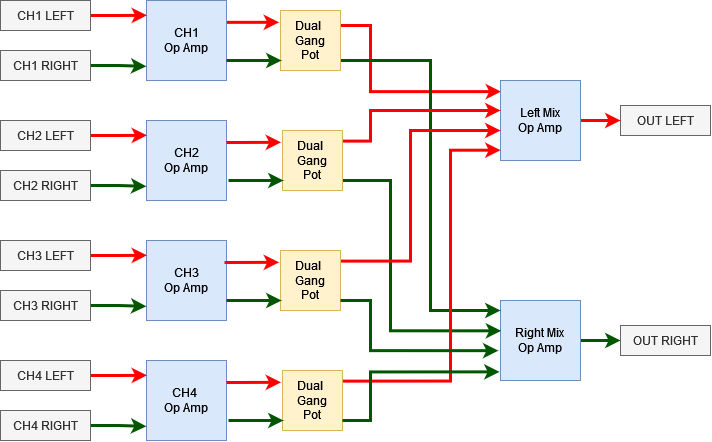

The diagram above was exported from draw.io. Its source (the exported page's mxGraphModel, read from the mxfile embedded in the PNG):
<mxGraphModel dx="1046" dy="620" grid="1" gridSize="10" guides="1" tooltips="1" connect="1" arrows="1" fold="1" page="1" pageScale="1" pageWidth="827" pageHeight="1169" math="0" shadow="0">
  <root>
    <mxCell id="0" />
    <mxCell id="1" parent="0" />
    <mxCell id="JbQscpGjySDhf2pyytg5-2" style="rounded=0;orthogonalLoop=1;jettySize=auto;html=1;entryX=-0.024;entryY=0.197;entryDx=0;entryDy=0;entryPerimeter=0;exitX=0.976;exitY=0.273;exitDx=0;exitDy=0;exitPerimeter=0;strokeColor=#FF0000;strokeWidth=3;" edge="1" parent="1" source="lzDI77-T3gpdR1m4JwA1-1" target="JbQscpGjySDhf2pyytg5-1">
      <mxGeometry relative="1" as="geometry">
        <mxPoint x="278" y="60" as="sourcePoint" />
      </mxGeometry>
    </mxCell>
    <mxCell id="lzDI77-T3gpdR1m4JwA1-1" value="&lt;div&gt;CH1&lt;/div&gt;&lt;div&gt;Op Amp&lt;/div&gt;" style="whiteSpace=wrap;html=1;aspect=fixed;fillColor=#dae8fc;strokeColor=#6c8ebf;" parent="1" vertex="1">
      <mxGeometry x="194" y="40" width="80" height="80" as="geometry" />
    </mxCell>
    <mxCell id="lzDI77-T3gpdR1m4JwA1-42" style="edgeStyle=orthogonalEdgeStyle;rounded=0;orthogonalLoop=1;jettySize=auto;html=1;exitX=1;exitY=0.5;exitDx=0;exitDy=0;strokeColor=#005700;strokeWidth=3;" parent="1" source="lzDI77-T3gpdR1m4JwA1-14" target="lzDI77-T3gpdR1m4JwA1-36" edge="1">
      <mxGeometry relative="1" as="geometry" />
    </mxCell>
    <mxCell id="lzDI77-T3gpdR1m4JwA1-14" value="&lt;div&gt;Right Mix&lt;br&gt;&lt;/div&gt;&lt;div&gt;Op Amp&lt;/div&gt;" style="whiteSpace=wrap;html=1;aspect=fixed;fillColor=#dae8fc;strokeColor=#6c8ebf;" parent="1" vertex="1">
      <mxGeometry x="548" y="340" width="80" height="80" as="geometry" />
    </mxCell>
    <mxCell id="lzDI77-T3gpdR1m4JwA1-16" style="edgeStyle=orthogonalEdgeStyle;rounded=0;orthogonalLoop=1;jettySize=auto;html=1;entryX=-0.002;entryY=0.823;entryDx=0;entryDy=0;entryPerimeter=0;exitX=1;exitY=0.5;exitDx=0;exitDy=0;fillColor=#008a00;strokeColor=#005700;strokeWidth=3;" parent="1" source="lzDI77-T3gpdR1m4JwA1-19" target="lzDI77-T3gpdR1m4JwA1-1" edge="1">
      <mxGeometry relative="1" as="geometry">
        <mxPoint x="123" y="112.49999999999994" as="sourcePoint" />
        <mxPoint x="178" y="130" as="targetPoint" />
      </mxGeometry>
    </mxCell>
    <mxCell id="lzDI77-T3gpdR1m4JwA1-17" style="edgeStyle=orthogonalEdgeStyle;rounded=0;orthogonalLoop=1;jettySize=auto;html=1;entryX=0.006;entryY=0.185;entryDx=0;entryDy=0;entryPerimeter=0;exitX=1;exitY=0.5;exitDx=0;exitDy=0;strokeColor=#FF0000;strokeWidth=3;" parent="1" source="lzDI77-T3gpdR1m4JwA1-18" target="lzDI77-T3gpdR1m4JwA1-1" edge="1">
      <mxGeometry relative="1" as="geometry">
        <mxPoint x="118" y="54.99999999999994" as="sourcePoint" />
      </mxGeometry>
    </mxCell>
    <mxCell id="lzDI77-T3gpdR1m4JwA1-18" value="CH1 LEFT" style="rounded=0;whiteSpace=wrap;html=1;fillColor=#f5f5f5;fontColor=#333333;strokeColor=#666666;" parent="1" vertex="1">
      <mxGeometry x="48" y="40" width="90" height="30" as="geometry" />
    </mxCell>
    <mxCell id="lzDI77-T3gpdR1m4JwA1-19" value="CH1 RIGHT" style="rounded=0;whiteSpace=wrap;html=1;fillColor=#f5f5f5;fontColor=#333333;strokeColor=#666666;" parent="1" vertex="1">
      <mxGeometry x="48" y="90" width="90" height="30" as="geometry" />
    </mxCell>
    <mxCell id="lzDI77-T3gpdR1m4JwA1-20" value="&lt;div&gt;CH2&lt;/div&gt;&lt;div&gt;Op Amp&lt;/div&gt;" style="whiteSpace=wrap;html=1;aspect=fixed;fillColor=#dae8fc;strokeColor=#6c8ebf;" parent="1" vertex="1">
      <mxGeometry x="194" y="160" width="80" height="80" as="geometry" />
    </mxCell>
    <mxCell id="lzDI77-T3gpdR1m4JwA1-21" style="edgeStyle=orthogonalEdgeStyle;rounded=0;orthogonalLoop=1;jettySize=auto;html=1;entryX=-0.002;entryY=0.823;entryDx=0;entryDy=0;entryPerimeter=0;exitX=1;exitY=0.5;exitDx=0;exitDy=0;fillColor=#008a00;strokeColor=#005700;strokeWidth=3;" parent="1" source="lzDI77-T3gpdR1m4JwA1-24" target="lzDI77-T3gpdR1m4JwA1-20" edge="1">
      <mxGeometry relative="1" as="geometry">
        <mxPoint x="123" y="232.49999999999994" as="sourcePoint" />
        <mxPoint x="178" y="250" as="targetPoint" />
      </mxGeometry>
    </mxCell>
    <mxCell id="lzDI77-T3gpdR1m4JwA1-22" style="edgeStyle=orthogonalEdgeStyle;rounded=0;orthogonalLoop=1;jettySize=auto;html=1;entryX=0.006;entryY=0.185;entryDx=0;entryDy=0;entryPerimeter=0;exitX=1;exitY=0.5;exitDx=0;exitDy=0;strokeColor=#FF0000;strokeWidth=3;" parent="1" source="lzDI77-T3gpdR1m4JwA1-23" target="lzDI77-T3gpdR1m4JwA1-20" edge="1">
      <mxGeometry relative="1" as="geometry">
        <mxPoint x="118" y="174.99999999999994" as="sourcePoint" />
      </mxGeometry>
    </mxCell>
    <mxCell id="lzDI77-T3gpdR1m4JwA1-23" value="CH2 LEFT" style="rounded=0;whiteSpace=wrap;html=1;fillColor=#f5f5f5;fontColor=#333333;strokeColor=#666666;" parent="1" vertex="1">
      <mxGeometry x="48" y="160" width="90" height="30" as="geometry" />
    </mxCell>
    <mxCell id="lzDI77-T3gpdR1m4JwA1-24" value="CH2 RIGHT" style="rounded=0;whiteSpace=wrap;html=1;fillColor=#f5f5f5;fontColor=#333333;strokeColor=#666666;" parent="1" vertex="1">
      <mxGeometry x="48" y="210" width="90" height="30" as="geometry" />
    </mxCell>
    <mxCell id="lzDI77-T3gpdR1m4JwA1-25" value="&lt;div&gt;CH3&lt;/div&gt;&lt;div&gt;Op Amp&lt;/div&gt;" style="whiteSpace=wrap;html=1;aspect=fixed;fillColor=#dae8fc;strokeColor=#6c8ebf;" parent="1" vertex="1">
      <mxGeometry x="194" y="280" width="80" height="80" as="geometry" />
    </mxCell>
    <mxCell id="lzDI77-T3gpdR1m4JwA1-26" style="edgeStyle=orthogonalEdgeStyle;rounded=0;orthogonalLoop=1;jettySize=auto;html=1;entryX=-0.002;entryY=0.823;entryDx=0;entryDy=0;entryPerimeter=0;exitX=1;exitY=0.5;exitDx=0;exitDy=0;fillColor=#008a00;strokeColor=#005700;strokeWidth=3;" parent="1" source="lzDI77-T3gpdR1m4JwA1-29" target="lzDI77-T3gpdR1m4JwA1-25" edge="1">
      <mxGeometry relative="1" as="geometry">
        <mxPoint x="123" y="352.49999999999994" as="sourcePoint" />
        <mxPoint x="178" y="370" as="targetPoint" />
      </mxGeometry>
    </mxCell>
    <mxCell id="lzDI77-T3gpdR1m4JwA1-27" style="edgeStyle=orthogonalEdgeStyle;rounded=0;orthogonalLoop=1;jettySize=auto;html=1;entryX=0.006;entryY=0.185;entryDx=0;entryDy=0;entryPerimeter=0;exitX=1;exitY=0.5;exitDx=0;exitDy=0;strokeColor=#FF0000;strokeWidth=3;" parent="1" source="lzDI77-T3gpdR1m4JwA1-28" target="lzDI77-T3gpdR1m4JwA1-25" edge="1">
      <mxGeometry relative="1" as="geometry">
        <mxPoint x="118" y="294.99999999999994" as="sourcePoint" />
      </mxGeometry>
    </mxCell>
    <mxCell id="lzDI77-T3gpdR1m4JwA1-28" value="CH3 LEFT" style="rounded=0;whiteSpace=wrap;html=1;fillColor=#f5f5f5;fontColor=#333333;strokeColor=#666666;" parent="1" vertex="1">
      <mxGeometry x="48" y="280" width="90" height="30" as="geometry" />
    </mxCell>
    <mxCell id="lzDI77-T3gpdR1m4JwA1-29" value="CH3 RIGHT" style="rounded=0;whiteSpace=wrap;html=1;fillColor=#f5f5f5;fontColor=#333333;strokeColor=#666666;" parent="1" vertex="1">
      <mxGeometry x="48" y="330" width="90" height="30" as="geometry" />
    </mxCell>
    <mxCell id="lzDI77-T3gpdR1m4JwA1-30" value="&lt;div&gt;CH4&amp;nbsp;&lt;/div&gt;&lt;div&gt;Op Amp&lt;/div&gt;" style="whiteSpace=wrap;html=1;aspect=fixed;fillColor=#dae8fc;strokeColor=#6c8ebf;" parent="1" vertex="1">
      <mxGeometry x="194" y="400" width="80" height="80" as="geometry" />
    </mxCell>
    <mxCell id="lzDI77-T3gpdR1m4JwA1-31" style="edgeStyle=orthogonalEdgeStyle;rounded=0;orthogonalLoop=1;jettySize=auto;html=1;entryX=-0.002;entryY=0.823;entryDx=0;entryDy=0;entryPerimeter=0;exitX=1;exitY=0.5;exitDx=0;exitDy=0;fillColor=#008a00;strokeColor=#005700;strokeWidth=3;" parent="1" source="lzDI77-T3gpdR1m4JwA1-34" target="lzDI77-T3gpdR1m4JwA1-30" edge="1">
      <mxGeometry relative="1" as="geometry">
        <mxPoint x="123" y="472.49999999999994" as="sourcePoint" />
        <mxPoint x="178" y="490" as="targetPoint" />
      </mxGeometry>
    </mxCell>
    <mxCell id="lzDI77-T3gpdR1m4JwA1-32" style="edgeStyle=orthogonalEdgeStyle;rounded=0;orthogonalLoop=1;jettySize=auto;html=1;entryX=0.006;entryY=0.185;entryDx=0;entryDy=0;entryPerimeter=0;exitX=1;exitY=0.5;exitDx=0;exitDy=0;strokeColor=#FF0000;strokeWidth=3;" parent="1" source="lzDI77-T3gpdR1m4JwA1-33" target="lzDI77-T3gpdR1m4JwA1-30" edge="1">
      <mxGeometry relative="1" as="geometry">
        <mxPoint x="118" y="414.99999999999994" as="sourcePoint" />
      </mxGeometry>
    </mxCell>
    <mxCell id="lzDI77-T3gpdR1m4JwA1-33" value="CH4 LEFT" style="rounded=0;whiteSpace=wrap;html=1;fillColor=#f5f5f5;fontColor=#333333;strokeColor=#666666;" parent="1" vertex="1">
      <mxGeometry x="48" y="400" width="90" height="30" as="geometry" />
    </mxCell>
    <mxCell id="lzDI77-T3gpdR1m4JwA1-34" value="CH4 RIGHT" style="rounded=0;whiteSpace=wrap;html=1;fillColor=#f5f5f5;fontColor=#333333;strokeColor=#666666;" parent="1" vertex="1">
      <mxGeometry x="48" y="450" width="90" height="30" as="geometry" />
    </mxCell>
    <mxCell id="lzDI77-T3gpdR1m4JwA1-35" value="OUT LEFT" style="rounded=0;whiteSpace=wrap;html=1;fillColor=#f5f5f5;fontColor=#333333;strokeColor=#666666;" parent="1" vertex="1">
      <mxGeometry x="668" y="145" width="90" height="30" as="geometry" />
    </mxCell>
    <mxCell id="lzDI77-T3gpdR1m4JwA1-36" value="OUT RIGHT" style="rounded=0;whiteSpace=wrap;html=1;fillColor=#f5f5f5;fontColor=#333333;strokeColor=#666666;" parent="1" vertex="1">
      <mxGeometry x="668" y="365" width="90" height="30" as="geometry" />
    </mxCell>
    <mxCell id="JbQscpGjySDhf2pyytg5-5" style="edgeStyle=orthogonalEdgeStyle;rounded=0;orthogonalLoop=1;jettySize=auto;html=1;entryX=0.007;entryY=0.139;entryDx=0;entryDy=0;exitX=1;exitY=0.25;exitDx=0;exitDy=0;entryPerimeter=0;strokeColor=#FF0000;strokeWidth=3;" edge="1" parent="1" source="JbQscpGjySDhf2pyytg5-1" target="JbQscpGjySDhf2pyytg5-4">
      <mxGeometry relative="1" as="geometry">
        <Array as="points">
          <mxPoint x="418" y="65" />
          <mxPoint x="418" y="131" />
        </Array>
      </mxGeometry>
    </mxCell>
    <mxCell id="JbQscpGjySDhf2pyytg5-19" style="edgeStyle=orthogonalEdgeStyle;rounded=0;orthogonalLoop=1;jettySize=auto;html=1;fillColor=#008a00;strokeColor=#005700;strokeWidth=3;" edge="1" parent="1" source="JbQscpGjySDhf2pyytg5-1" target="lzDI77-T3gpdR1m4JwA1-14">
      <mxGeometry relative="1" as="geometry">
        <Array as="points">
          <mxPoint x="478" y="100" />
          <mxPoint x="478" y="350" />
        </Array>
      </mxGeometry>
    </mxCell>
    <mxCell id="JbQscpGjySDhf2pyytg5-1" value="&lt;div&gt;Dual&amp;nbsp;&lt;/div&gt;&lt;div&gt;Gang &lt;br&gt;&lt;/div&gt;&lt;div&gt;Pot&lt;br&gt;&lt;/div&gt;" style="whiteSpace=wrap;html=1;aspect=fixed;fillColor=#fff2cc;strokeColor=#d6b656;" vertex="1" parent="1">
      <mxGeometry x="328" y="50" width="60" height="60" as="geometry" />
    </mxCell>
    <mxCell id="JbQscpGjySDhf2pyytg5-3" style="rounded=0;orthogonalLoop=1;jettySize=auto;html=1;entryX=-0.024;entryY=0.197;entryDx=0;entryDy=0;entryPerimeter=0;exitX=0.976;exitY=0.273;exitDx=0;exitDy=0;exitPerimeter=0;fillColor=#008a00;strokeColor=#005700;strokeWidth=3;" edge="1" parent="1">
      <mxGeometry relative="1" as="geometry">
        <mxPoint x="274" y="100" as="sourcePoint" />
        <mxPoint x="329" y="100" as="targetPoint" />
      </mxGeometry>
    </mxCell>
    <mxCell id="JbQscpGjySDhf2pyytg5-15" style="edgeStyle=orthogonalEdgeStyle;rounded=0;orthogonalLoop=1;jettySize=auto;html=1;entryX=0;entryY=0.5;entryDx=0;entryDy=0;strokeColor=#FF0000;strokeWidth=3;" edge="1" parent="1" source="JbQscpGjySDhf2pyytg5-4" target="lzDI77-T3gpdR1m4JwA1-35">
      <mxGeometry relative="1" as="geometry" />
    </mxCell>
    <mxCell id="JbQscpGjySDhf2pyytg5-4" value="&lt;div&gt;Left Mix&lt;br&gt;&lt;/div&gt;&lt;div&gt;Op Amp&lt;/div&gt;" style="whiteSpace=wrap;html=1;aspect=fixed;fillColor=#dae8fc;strokeColor=#6c8ebf;" vertex="1" parent="1">
      <mxGeometry x="548" y="120" width="80" height="80" as="geometry" />
    </mxCell>
    <mxCell id="JbQscpGjySDhf2pyytg5-6" style="rounded=0;orthogonalLoop=1;jettySize=auto;html=1;entryX=-0.024;entryY=0.197;entryDx=0;entryDy=0;entryPerimeter=0;exitX=0.976;exitY=0.273;exitDx=0;exitDy=0;exitPerimeter=0;strokeColor=#FF0000;strokeWidth=3;" edge="1" parent="1" target="JbQscpGjySDhf2pyytg5-7">
      <mxGeometry relative="1" as="geometry">
        <mxPoint x="274" y="182" as="sourcePoint" />
      </mxGeometry>
    </mxCell>
    <mxCell id="JbQscpGjySDhf2pyytg5-16" style="edgeStyle=orthogonalEdgeStyle;rounded=0;orthogonalLoop=1;jettySize=auto;html=1;exitX=0.999;exitY=0.177;exitDx=0;exitDy=0;exitPerimeter=0;strokeColor=#FF0000;strokeWidth=3;" edge="1" parent="1" source="JbQscpGjySDhf2pyytg5-7">
      <mxGeometry relative="1" as="geometry">
        <mxPoint x="548" y="150" as="targetPoint" />
        <Array as="points">
          <mxPoint x="418" y="181" />
          <mxPoint x="418" y="150" />
        </Array>
      </mxGeometry>
    </mxCell>
    <mxCell id="JbQscpGjySDhf2pyytg5-20" style="edgeStyle=orthogonalEdgeStyle;rounded=0;orthogonalLoop=1;jettySize=auto;html=1;entryX=0.008;entryY=0.379;entryDx=0;entryDy=0;entryPerimeter=0;fillColor=#008a00;strokeColor=#005700;strokeWidth=3;" edge="1" parent="1" source="JbQscpGjySDhf2pyytg5-7" target="lzDI77-T3gpdR1m4JwA1-14">
      <mxGeometry relative="1" as="geometry">
        <Array as="points">
          <mxPoint x="438" y="220" />
          <mxPoint x="438" y="370" />
        </Array>
      </mxGeometry>
    </mxCell>
    <mxCell id="JbQscpGjySDhf2pyytg5-7" value="&lt;div&gt;Dual&amp;nbsp;&lt;/div&gt;&lt;div&gt;Gang &lt;br&gt;&lt;/div&gt;&lt;div&gt;Pot&lt;br&gt;&lt;/div&gt;" style="whiteSpace=wrap;html=1;aspect=fixed;fillColor=#fff2cc;strokeColor=#d6b656;" vertex="1" parent="1">
      <mxGeometry x="330" y="170" width="60" height="60" as="geometry" />
    </mxCell>
    <mxCell id="JbQscpGjySDhf2pyytg5-8" style="rounded=0;orthogonalLoop=1;jettySize=auto;html=1;entryX=-0.024;entryY=0.197;entryDx=0;entryDy=0;entryPerimeter=0;exitX=0.976;exitY=0.273;exitDx=0;exitDy=0;exitPerimeter=0;fillColor=#008a00;strokeColor=#005700;strokeWidth=3;" edge="1" parent="1">
      <mxGeometry relative="1" as="geometry">
        <mxPoint x="276" y="220" as="sourcePoint" />
        <mxPoint x="331" y="220" as="targetPoint" />
      </mxGeometry>
    </mxCell>
    <mxCell id="JbQscpGjySDhf2pyytg5-9" style="rounded=0;orthogonalLoop=1;jettySize=auto;html=1;entryX=-0.024;entryY=0.197;entryDx=0;entryDy=0;entryPerimeter=0;exitX=0.976;exitY=0.273;exitDx=0;exitDy=0;exitPerimeter=0;strokeColor=#FF0000;strokeWidth=3;" edge="1" parent="1" target="JbQscpGjySDhf2pyytg5-10">
      <mxGeometry relative="1" as="geometry">
        <mxPoint x="272" y="302" as="sourcePoint" />
      </mxGeometry>
    </mxCell>
    <mxCell id="JbQscpGjySDhf2pyytg5-17" style="edgeStyle=orthogonalEdgeStyle;rounded=0;orthogonalLoop=1;jettySize=auto;html=1;exitX=1.009;exitY=0.177;exitDx=0;exitDy=0;exitPerimeter=0;strokeColor=#FF0000;strokeWidth=3;" edge="1" parent="1" source="JbQscpGjySDhf2pyytg5-10">
      <mxGeometry relative="1" as="geometry">
        <mxPoint x="548" y="170" as="targetPoint" />
        <Array as="points">
          <mxPoint x="458" y="301" />
          <mxPoint x="458" y="170" />
        </Array>
      </mxGeometry>
    </mxCell>
    <mxCell id="JbQscpGjySDhf2pyytg5-10" value="&lt;div&gt;Dual&amp;nbsp;&lt;/div&gt;&lt;div&gt;Gang &lt;br&gt;&lt;/div&gt;&lt;div&gt;Pot&lt;br&gt;&lt;/div&gt;" style="whiteSpace=wrap;html=1;aspect=fixed;fillColor=#fff2cc;strokeColor=#d6b656;" vertex="1" parent="1">
      <mxGeometry x="328" y="290" width="60" height="60" as="geometry" />
    </mxCell>
    <mxCell id="JbQscpGjySDhf2pyytg5-11" style="rounded=0;orthogonalLoop=1;jettySize=auto;html=1;entryX=-0.024;entryY=0.197;entryDx=0;entryDy=0;entryPerimeter=0;exitX=0.976;exitY=0.273;exitDx=0;exitDy=0;exitPerimeter=0;fillColor=#008a00;strokeColor=#005700;strokeWidth=3;" edge="1" parent="1">
      <mxGeometry relative="1" as="geometry">
        <mxPoint x="274" y="340" as="sourcePoint" />
        <mxPoint x="329" y="340" as="targetPoint" />
      </mxGeometry>
    </mxCell>
    <mxCell id="JbQscpGjySDhf2pyytg5-12" style="rounded=0;orthogonalLoop=1;jettySize=auto;html=1;entryX=-0.024;entryY=0.197;entryDx=0;entryDy=0;entryPerimeter=0;exitX=0.976;exitY=0.273;exitDx=0;exitDy=0;exitPerimeter=0;strokeColor=#FF0000;strokeWidth=3;" edge="1" parent="1" target="JbQscpGjySDhf2pyytg5-13">
      <mxGeometry relative="1" as="geometry">
        <mxPoint x="274" y="422" as="sourcePoint" />
      </mxGeometry>
    </mxCell>
    <mxCell id="JbQscpGjySDhf2pyytg5-13" value="&lt;div&gt;Dual&amp;nbsp;&lt;/div&gt;&lt;div&gt;Gang &lt;br&gt;&lt;/div&gt;&lt;div&gt;Pot&lt;br&gt;&lt;/div&gt;" style="whiteSpace=wrap;html=1;aspect=fixed;fillColor=#fff2cc;strokeColor=#d6b656;" vertex="1" parent="1">
      <mxGeometry x="330" y="410" width="60" height="60" as="geometry" />
    </mxCell>
    <mxCell id="JbQscpGjySDhf2pyytg5-14" style="rounded=0;orthogonalLoop=1;jettySize=auto;html=1;entryX=-0.024;entryY=0.197;entryDx=0;entryDy=0;entryPerimeter=0;exitX=0.976;exitY=0.273;exitDx=0;exitDy=0;exitPerimeter=0;fillColor=#008a00;strokeColor=#005700;strokeWidth=3;" edge="1" parent="1">
      <mxGeometry relative="1" as="geometry">
        <mxPoint x="276" y="460" as="sourcePoint" />
        <mxPoint x="331" y="460" as="targetPoint" />
      </mxGeometry>
    </mxCell>
    <mxCell id="JbQscpGjySDhf2pyytg5-18" style="edgeStyle=orthogonalEdgeStyle;rounded=0;orthogonalLoop=1;jettySize=auto;html=1;entryX=0.001;entryY=0.871;entryDx=0;entryDy=0;exitX=1.007;exitY=0.177;exitDx=0;exitDy=0;exitPerimeter=0;strokeColor=#FF0000;strokeWidth=3;entryPerimeter=0;" edge="1" parent="1" source="JbQscpGjySDhf2pyytg5-13" target="JbQscpGjySDhf2pyytg5-4">
      <mxGeometry relative="1" as="geometry">
        <Array as="points">
          <mxPoint x="498" y="421" />
          <mxPoint x="498" y="190" />
        </Array>
      </mxGeometry>
    </mxCell>
    <mxCell id="JbQscpGjySDhf2pyytg5-21" style="edgeStyle=orthogonalEdgeStyle;rounded=0;orthogonalLoop=1;jettySize=auto;html=1;entryX=-0.027;entryY=0.627;entryDx=0;entryDy=0;entryPerimeter=0;fillColor=#008a00;strokeColor=#005700;strokeWidth=3;" edge="1" parent="1" source="JbQscpGjySDhf2pyytg5-10" target="lzDI77-T3gpdR1m4JwA1-14">
      <mxGeometry relative="1" as="geometry">
        <Array as="points">
          <mxPoint x="418" y="340" />
          <mxPoint x="418" y="390" />
        </Array>
      </mxGeometry>
    </mxCell>
    <mxCell id="JbQscpGjySDhf2pyytg5-22" style="edgeStyle=orthogonalEdgeStyle;rounded=0;orthogonalLoop=1;jettySize=auto;html=1;entryX=-0.012;entryY=0.892;entryDx=0;entryDy=0;entryPerimeter=0;fillColor=#008a00;strokeColor=#005700;strokeWidth=3;" edge="1" parent="1" source="JbQscpGjySDhf2pyytg5-13" target="lzDI77-T3gpdR1m4JwA1-14">
      <mxGeometry relative="1" as="geometry">
        <Array as="points">
          <mxPoint x="418" y="460" />
          <mxPoint x="418" y="411" />
        </Array>
      </mxGeometry>
    </mxCell>
  </root>
</mxGraphModel>